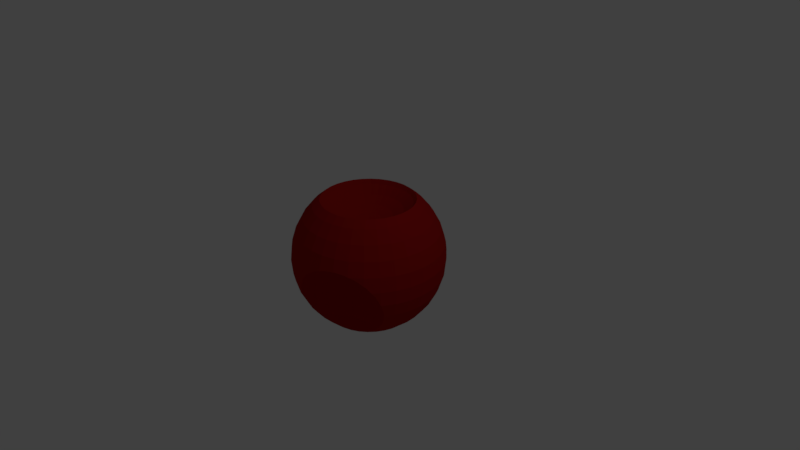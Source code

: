 # Source: quaffle.blend  (saved by Blender 2.79.0; exported with 4.5.12 LTS)
import bpy
from mathutils import Matrix  # noqa: F401  (used for matrix-valued properties, if any)

bpy.ops.wm.read_factory_settings(use_empty=True)
scene = bpy.context.scene
scene.name = 'Scene'

# ---- collections
col_collection_1 = bpy.data.collections.new('Collection 1'); scene.collection.children.link(col_collection_1)

# ---- materials (node trees are filled in below, after node groups)
mat_material_001 = bpy.data.materials.new('Material.001')
mat_material_001.alpha_threshold = 0.0
mat_material_001.use_transparent_shadow = False
mat_material_001.diffuse_color = (0.3832, 0.009045, 0.007648, 1.0)
mat_material_001.roughness = 0.5

# ---- material node trees

# ---- world
world_world = bpy.data.worlds.new('World'); scene.world = world_world
world_world.color = (0.05088, 0.05088, 0.05088)
world_world.use_sun_shadow = False
world_world.sun_shadow_jitter_overblur = 0.0
world_world.cycles.sampling_method = 'MANUAL'

# ---- cameras
cam_camera = bpy.data.cameras.new('Camera')
cam_camera.clip_end = 100.0
cam_camera.lens = 35.0
cam_camera.sensor_width = 32.0
cam_camera.sensor_height = 18.0
cam_camera.ortho_scale = 7.314
cam_camera.dof.focus_distance = 0.0
cam_camera.dof.aperture_fstop = 128.0

# ---- lights
light_lamp = bpy.data.lights.new('Lamp', 'POINT')
light_lamp.transmission_factor = 0.0
light_lamp.cutoff_distance = 30.0
light_lamp.energy = 100.0
light_lamp.shadow_buffer_clip_start = 1.001
light_lamp.shadow_soft_size = 0.1
light_lamp.shadow_maximum_resolution = 0.006
light_lamp.use_absolute_resolution = True

# ---- meshes
me_sphere = bpy.data.meshes.new('Sphere')
me_sphere.from_pydata([(-0.9, 0.4, 0.06569), (-0.8296, 0.4704, -0.05554), (-0.7774, 0.5226, -0.1939), (-0.7452, 0.5548, -0.3439), (-0.9304, 0.2469, 0.1652), (-0.8296, 0.3143, 0.06569), (-0.7469, 0.3696, -0.05554), (-0.6855, 0.4106, -0.1939), (-0.6476, 0.4359, -0.3439), (-0.6348, 0.4445, -0.5), (-0.8894, 0.1701, 0.1652), (-0.7774, 0.2165, 0.06569), (-0.6855, 0.2546, -0.05554), (-0.6172, 0.2828, -0.1939), (-0.5751, 0.3003, -0.3439), (-0.5609, 0.3061, -0.5), (-0.5751, 0.3003, -0.6561), (-0.8641, 0.08671, 0.1652), (-0.7452, 0.1104, 0.06569), (-0.6476, 0.1298, -0.05554), (-0.5751, 0.1442, -0.1939), (-0.5304, 0.1531, -0.3439), (-0.5154, 0.1561, -0.5), (-0.5304, 0.1531, -0.6561), (-0.8555, -2.658e-07, 0.1652), (-0.7343, -2.956e-07, 0.06569), (-0.6348, -3.328e-07, -0.05554), (-0.5609, -3.626e-07, -0.1939), (-0.5154, -2.136e-07, -0.3439), (-0.5, -3.626e-07, -0.5), (-0.5154, -3.03e-07, -0.6561), (-0.5609, -2.732e-07, -0.8061), (-0.8641, -0.08671, 0.1652), (-0.7452, -0.1104, 0.06569), (-0.6476, -0.1298, -0.05554), (-0.5751, -0.1442, -0.1939), (-0.5304, -0.1531, -0.3439), (-0.5154, -0.1561, -0.5), (-0.5304, -0.1531, -0.6561), (-0.8894, -0.1701, 0.1652), (-0.7774, -0.2165, 0.06569), (-0.6855, -0.2546, -0.05554), (-0.6172, -0.2828, -0.1939), (-0.5751, -0.3003, -0.3439), (-0.5609, -0.3061, -0.5), (-0.5751, -0.3003, -0.6561), (-0.9304, -0.2469, 0.1652), (-0.8296, -0.3143, 0.06569), (-0.7469, -0.3696, -0.05554), (-0.6855, -0.4106, -0.1939), (-0.6476, -0.4359, -0.3439), (-0.6348, -0.4445, -0.5), (-0.9, -0.4, 0.06569), (-0.8296, -0.4704, -0.05554), (-0.7774, -0.5226, -0.1939), (-0.7452, -0.5548, -0.3439), (0.5, -0.7555, 0.1652), (0.5, -0.6343, 0.06569), (0.5, -0.5348, -0.05554), (0.5, -0.4609, -0.1939), (0.5, -0.4154, -0.3439), (0.5, -0.4, -0.5), (0.5867, -0.7641, 0.1652), (0.6104, -0.6452, 0.06569), (0.6298, -0.5476, -0.05554), (0.6442, -0.4751, -0.1939), (0.6531, -0.4304, -0.3439), (0.6561, -0.4154, -0.5), (0.7165, -0.6774, 0.06569), (0.7546, -0.5855, -0.05554), (0.7828, -0.5172, -0.1939), (0.8003, -0.4751, -0.3439), (-0.02262, -0.9835, 0.06569), (-0.1145, -0.9454, -0.05554), (-0.1828, -0.9172, -0.1939), (-0.2249, -0.8997, -0.3439), (0.1304, -0.9531, 0.1652), (0.02965, -0.8857, 0.06569), (-0.05307, -0.8304, -0.05554), (-0.1145, -0.7894, -0.1939), (-0.1524, -0.7641, -0.3439), (-0.1652, -0.7555, -0.5), (0.1857, -0.8857, 0.1652), (0.1, -0.8, 0.06569), (0.02965, -0.7297, -0.05554), (-0.02262, -0.6774, -0.1939), (-0.05482, -0.6452, -0.3439), (-0.06568, -0.6343, -0.5), (-0.05482, -0.6452, -0.6561), (0.2531, -0.8304, 0.1652), (0.1857, -0.7297, 0.06569), (0.1304, -0.6469, -0.05554), (0.08938, -0.5855, -0.1939), (0.06408, -0.5476, -0.3439), (0.05554, -0.5348, -0.5), (0.06408, -0.5476, -0.6561), (0.3299, -0.7894, 0.1652), (0.2835, -0.6774, 0.06569), (0.2454, -0.5855, -0.05554), (0.2172, -0.5172, -0.1939), (0.1997, -0.4751, -0.3439), (0.1939, -0.4609, -0.5), (0.1997, -0.4751, -0.6561), (0.2172, -0.5172, -0.8061), (0.4133, -0.7641, 0.1652), (0.3896, -0.6452, 0.06569), (0.3702, -0.5476, -0.05554), (0.3558, -0.4751, -0.1939), (0.3469, -0.4304, -0.3439), (0.3439, -0.4154, -0.5), (0.3469, -0.4304, -0.6561), (0.5, -0.4154, -0.6561), (0.0, 0.1561, 0.5154), (0.1104, 0.5548, 0.7343), (0.08671, 0.4359, 0.6348), (0.05973, 0.3003, 0.5609), (0.03045, 0.1531, 0.5154), (0.2165, 0.5226, 0.7343), (0.1701, 0.4106, 0.6348), (0.1172, 0.2828, 0.5609), (0.05973, 0.1442, 0.5154), (0.3143, 0.4704, 0.7343), (0.2469, 0.3696, 0.6348), (0.1701, 0.2546, 0.5609), (0.08671, 0.1298, 0.5154), (0.4, 0.4, 0.7343), (0.3143, 0.3143, 0.6348), (0.2165, 0.2165, 0.5609), (0.1104, 0.1104, 0.5154), (0.4704, 0.3143, 0.7343), (0.3696, 0.2469, 0.6348), (0.2546, 0.1701, 0.5609), (0.1298, 0.08671, 0.5154), (0.5226, 0.2165, 0.7343), (0.4106, 0.1701, 0.6348), (0.2828, 0.1172, 0.5609), (0.1442, 0.05973, 0.5154), (0.5548, 0.1104, 0.7343), (0.4359, 0.08671, 0.6348), (0.3003, 0.05973, 0.5609), (0.1531, 0.03045, 0.5154), (0.5657, -2.956e-07, 0.7343), (0.4445, -2.658e-07, 0.6348), (0.3061, -2.397e-07, 0.5609), (0.1561, -2.676e-07, 0.5154), (0.5548, -0.1104, 0.7343), (0.4359, -0.08671, 0.6348), (0.3003, -0.05973, 0.5609), (0.1531, -0.03045, 0.5154), (0.5226, -0.2165, 0.7343), (0.4106, -0.1701, 0.6348), (0.2828, -0.1172, 0.5609), (0.1442, -0.05973, 0.5154), (0.4704, -0.3143, 0.7343), (0.3696, -0.2469, 0.6348), (0.2546, -0.1701, 0.5609), (0.1298, -0.08671, 0.5154), (0.4, -0.4, 0.7343), (0.3143, -0.3143, 0.6348), (0.2165, -0.2165, 0.5609), (0.1104, -0.1104, 0.5154), (0.3143, -0.4704, 0.7343), (0.2469, -0.3696, 0.6348), (0.1701, -0.2546, 0.5609), (0.08671, -0.1298, 0.5154), (0.2165, -0.5226, 0.7343), (0.1701, -0.4106, 0.6348), (0.1172, -0.2828, 0.5609), (0.05973, -0.1442, 0.5154), (0.1104, -0.5548, 0.7343), (0.08671, -0.4359, 0.6348), (0.05973, -0.3003, 0.5609), (0.03045, -0.1531, 0.5154), (-7.581e-08, -0.5657, 0.7343), (-2.365e-08, -0.4445, 0.6348), (4.34e-08, -0.3061, 0.5609), (-2.179e-08, -0.1561, 0.5154), (0.0, -2.607e-07, 0.5), (-0.1104, -0.5548, 0.7343), (-0.08671, -0.4359, 0.6348), (-0.05973, -0.3003, 0.5609), (-0.03045, -0.1531, 0.5154), (-0.2165, -0.5226, 0.7343), (-0.1701, -0.4106, 0.6348), (-0.1172, -0.2828, 0.5609), (-0.05973, -0.1442, 0.5154), (-0.3143, -0.4704, 0.7343), (-0.2469, -0.3696, 0.6348), (-0.1701, -0.2546, 0.5609), (-0.08671, -0.1298, 0.5154), (-0.4, -0.4, 0.7343), (-0.3143, -0.3143, 0.6348), (-0.2165, -0.2165, 0.5609), (-0.1104, -0.1104, 0.5154), (-0.4704, -0.3143, 0.7343), (-0.3696, -0.2469, 0.6348), (-0.2546, -0.1701, 0.5609), (-0.1298, -0.08671, 0.5154), (-0.5226, -0.2165, 0.7343), (-0.4106, -0.1701, 0.6348), (-0.2828, -0.1172, 0.5609), (-0.1442, -0.05973, 0.5154), (-0.5548, -0.1104, 0.7343), (-0.4359, -0.08671, 0.6348), (-0.3003, -0.05973, 0.5609), (-0.1531, -0.03045, 0.5154), (-0.5657, -1.689e-07, 0.7343), (-0.4445, -2.062e-07, 0.6348), (-0.3061, -2.472e-07, 0.5609), (-0.1561, -2.248e-07, 0.5154), (-0.5548, 0.1104, 0.7343), (-0.4359, 0.08671, 0.6348), (-0.3003, 0.05973, 0.5609), (-0.1531, 0.03045, 0.5154), (-0.5226, 0.2165, 0.7343), (-0.4106, 0.1701, 0.6348), (-0.2828, 0.1172, 0.5609), (-0.1442, 0.05973, 0.5154), (-0.4703, 0.3143, 0.7343), (-0.3696, 0.2469, 0.6348), (-0.2546, 0.1701, 0.5609), (-0.1298, 0.08671, 0.5154), (-0.4, 0.4, 0.7343), (-0.3143, 0.3143, 0.6348), (-0.2165, 0.2165, 0.5609), (-0.1104, 0.1104, 0.5154), (-0.3143, 0.4703, 0.7343), (-0.2469, 0.3696, 0.6348), (-0.1701, 0.2546, 0.5609), (-0.08671, 0.1298, 0.5154), (-0.2165, 0.5226, 0.7343), (-0.1701, 0.4106, 0.6348), (-0.1172, 0.2828, 0.5609), (-0.05973, 0.1442, 0.5154), (-0.1104, 0.5548, 0.7343), (-0.08671, 0.4359, 0.6348), (-0.05973, 0.3003, 0.5609), (-0.03045, 0.1531, 0.5154), (1.775e-07, 0.5657, 0.7343), (1.03e-07, 0.4445, 0.6348), (4.713e-08, 0.3061, 0.5609), (0.7165, 0.6774, 0.06569), (0.7546, 0.5855, -0.05554), (0.7828, 0.5172, -0.1939), (0.8003, 0.4751, -0.3439), (0.5867, 0.7641, 0.1652), (0.6104, 0.6452, 0.06569), (0.6298, 0.5476, -0.05554), (0.6442, 0.4751, -0.1939), (0.6531, 0.4304, -0.3439), (0.6561, 0.4154, -0.5), (0.5, 0.7555, 0.1652), (0.5, 0.6343, 0.06569), (0.5, 0.5348, -0.05554), (0.5, 0.4609, -0.1939), (0.5, 0.4154, -0.3439), (0.5, 0.4, -0.5), (0.5, 0.4154, -0.6561), (0.4133, 0.7641, 0.1652), (0.3896, 0.6452, 0.06569), (0.3702, 0.5476, -0.05554), (0.3558, 0.4751, -0.1939), (0.3469, 0.4304, -0.3439), (0.3439, 0.4154, -0.5), (0.3469, 0.4304, -0.6561), (0.3299, 0.7894, 0.1652), (0.2835, 0.6774, 0.06569), (0.2454, 0.5855, -0.05554), (0.2172, 0.5172, -0.1939), (0.1997, 0.4751, -0.3439), (0.1939, 0.4609, -0.5), (0.1997, 0.4751, -0.6561), (0.2172, 0.5172, -0.8061), (0.2531, 0.8304, 0.1652), (0.1857, 0.7296, 0.06569), (0.1304, 0.6469, -0.05554), (0.08938, 0.5855, -0.1939), (0.06408, 0.5476, -0.3439), (0.05554, 0.5348, -0.5), (0.06408, 0.5476, -0.6561), (0.1857, 0.8857, 0.1652), (0.1, 0.8, 0.06569), (0.02965, 0.7296, -0.05554), (-0.02263, 0.6774, -0.1939), (-0.05482, 0.6452, -0.3439), (-0.06569, 0.6343, -0.5), (-0.05482, 0.6452, -0.6561), (0.1304, 0.9531, 0.1652), (0.02965, 0.8857, 0.06569), (-0.05307, 0.8304, -0.05554), (-0.1145, 0.7894, -0.1939), (-0.1524, 0.7641, -0.3439), (-0.1652, 0.7555, -0.5), (-0.02263, 0.9835, 0.06569), (-0.1145, 0.9454, -0.05554), (-0.1828, 0.9172, -0.1939), (-0.2249, 0.8997, -0.3439), (0.0, 0.7071, 0.7071), (0.0, 0.8315, 0.5556), (0.0, 0.9239, 0.3827), (0.0, 0.9808, 0.1951), (0.0, 0.5556, -0.8315), (0.1379, 0.6935, 0.7071), (0.1622, 0.8155, 0.5556), (0.1802, 0.9061, 0.3827), (0.1913, 0.9619, 0.1951), (0.1084, 0.5449, -0.8315), (0.07466, 0.3753, -0.9239), (0.03806, 0.1913, -0.9808), (0.2706, 0.6533, 0.7071), (0.3182, 0.7682, 0.5556), (0.3536, 0.8536, 0.3827), (0.2126, 0.5133, -0.8315), (0.1464, 0.3536, -0.9239), (0.07466, 0.1802, -0.9808), (0.3928, 0.5879, 0.7071), (0.4619, 0.6913, 0.5556), (0.5133, 0.7682, 0.3827), (0.5449, 0.8155, 0.1951), (0.3087, 0.4619, -0.8315), (0.2126, 0.3182, -0.9239), (0.1084, 0.1622, -0.9808), (0.5, 0.5, 0.7071), (0.5879, 0.5879, 0.5556), (0.6533, 0.6533, 0.3827), (0.6935, 0.6935, 0.1951), (0.3928, 0.3928, -0.8315), (0.2706, 0.2706, -0.9239), (0.1379, 0.1379, -0.9808), (0.5879, 0.3928, 0.7071), (0.6913, 0.4619, 0.5556), (0.7682, 0.5133, 0.3827), (0.8155, 0.5449, 0.1951), (0.8315, 0.5556, 7.55e-08), (0.5879, 0.3928, -0.7071), (0.4619, 0.3087, -0.8315), (0.3182, 0.2126, -0.9239), (0.1622, 0.1084, -0.9808), (0.6533, 0.2706, 0.7071), (0.7682, 0.3182, 0.5556), (0.8536, 0.3536, 0.3827), (0.9061, 0.3753, 0.1951), (0.9239, 0.3827, 7.55e-08), (0.9061, 0.3753, -0.1951), (0.8536, 0.3536, -0.3827), (0.7682, 0.3182, -0.5556), (0.6533, 0.2706, -0.7071), (0.5133, 0.2126, -0.8315), (0.3536, 0.1464, -0.9239), (0.1802, 0.07466, -0.9808), (0.6935, 0.1379, 0.7071), (0.8155, 0.1622, 0.5556), (0.9061, 0.1802, 0.3827), (0.9619, 0.1913, 0.1951), (0.9808, 0.1951, 7.55e-08), (0.9619, 0.1913, -0.1951), (0.9061, 0.1802, -0.3827), (0.8155, 0.1622, -0.5556), (0.6935, 0.1379, -0.7071), (0.5449, 0.1084, -0.8315), (0.3753, 0.07466, -0.9239), (0.1913, 0.03806, -0.9808), (0.7071, -3.192e-07, 0.7071), (0.8315, -3.341e-07, 0.5556), (0.9239, -2.745e-07, 0.3827), (0.9808, -3.937e-07, 0.1951), (1.0, -3.788e-07, 7.55e-08), (0.9808, -3.937e-07, -0.1951), (0.9239, -2.298e-07, -0.3827), (0.8315, -3.341e-07, -0.5556), (0.7071, -3.192e-07, -0.7071), (0.5556, -3.415e-07, -0.8315), (0.3827, -3.043e-07, -0.9239), (0.1951, -3.08e-07, -0.9808), (0.6935, -0.138, 0.7071), (0.8155, -0.1622, 0.5556), (0.9061, -0.1802, 0.3827), (0.9619, -0.1913, 0.1951), (0.9808, -0.1951, 7.55e-08), (0.9619, -0.1913, -0.1951), (0.9061, -0.1802, -0.3827), (0.8155, -0.1622, -0.5556), (0.6935, -0.138, -0.7071), (0.5449, -0.1084, -0.8315), (0.3753, -0.07466, -0.9239), (0.1913, -0.03806, -0.9808), (0.6533, -0.2706, 0.7071), (0.7682, -0.3182, 0.5556), (0.8536, -0.3536, 0.3827), (0.9061, -0.3753, 0.1951), (0.9239, -0.3827, 7.55e-08), (0.9061, -0.3753, -0.1951), (0.8536, -0.3536, -0.3827), (0.7682, -0.3182, -0.5556), (0.6533, -0.2706, -0.7071), (0.5133, -0.2126, -0.8315), (0.3536, -0.1464, -0.9239), (0.1802, -0.07466, -0.9808), (0.5879, -0.3928, 0.7071), (0.6913, -0.4619, 0.5556), (0.7682, -0.5133, 0.3827), (0.8155, -0.5449, 0.1951), (0.8315, -0.5556, 7.55e-08), (0.5879, -0.3928, -0.7071), (0.4619, -0.3087, -0.8315), (0.3182, -0.2126, -0.9239), (0.1622, -0.1084, -0.9808), (0.5, -0.5, 0.7071), (0.5879, -0.5879, 0.5556), (0.6533, -0.6533, 0.3827), (0.6935, -0.6935, 0.1951), (0.3928, -0.3928, -0.8315), (0.2706, -0.2706, -0.9239), (0.1379, -0.138, -0.9808), (0.3928, -0.5879, 0.7071), (0.4619, -0.6913, 0.5556), (0.5133, -0.7682, 0.3827), (0.5449, -0.8155, 0.1951), (0.3087, -0.4619, -0.8315), (0.2126, -0.3182, -0.9239), (0.1084, -0.1622, -0.9808), (0.0, -3.258e-07, -1.0), (0.2706, -0.6533, 0.7071), (0.3182, -0.7682, 0.5556), (0.3536, -0.8536, 0.3827), (0.2126, -0.5133, -0.8315), (0.1464, -0.3536, -0.9239), (0.07466, -0.1802, -0.9808), (0.1379, -0.6935, 0.7071), (0.1622, -0.8155, 0.5556), (0.1802, -0.9061, 0.3827), (0.1913, -0.9619, 0.1951), (0.1084, -0.5449, -0.8315), (0.07466, -0.3753, -0.9239), (0.03806, -0.1913, -0.9808), (-2.584e-08, -0.7071, 0.7071), (-8.544e-08, -0.8315, 0.5556), (6.357e-08, -0.9239, 0.3827), (-8.544e-08, -0.9808, 0.1951), (-1.094e-08, -0.5556, -0.8315), (3.964e-09, -0.3827, -0.9239), (3.964e-09, -0.1951, -0.9808), (-0.1379, -0.6935, 0.7071), (-0.1622, -0.8155, 0.5556), (-0.1802, -0.9061, 0.3827), (-0.1913, -0.9619, 0.1951), (-0.1951, -0.9808, 7.55e-08), (-0.1379, -0.6935, -0.7071), (-0.1084, -0.5449, -0.8315), (-0.07466, -0.3753, -0.9239), (-0.03806, -0.1913, -0.9808), (-0.2706, -0.6533, 0.7071), (-0.3182, -0.7682, 0.5556), (-0.3536, -0.8536, 0.3827), (-0.3753, -0.9061, 0.1951), (-0.3827, -0.9239, 7.55e-08), (-0.3753, -0.9061, -0.1951), (-0.3536, -0.8536, -0.3827), (-0.3182, -0.7682, -0.5556), (-0.2706, -0.6533, -0.7071), (-0.2126, -0.5133, -0.8315), (-0.1464, -0.3536, -0.9239), (-0.07466, -0.1802, -0.9808), (-0.3928, -0.5879, 0.7071), (-0.4619, -0.6913, 0.5556), (-0.5133, -0.7682, 0.3827), (-0.5449, -0.8155, 0.1951), (-0.5556, -0.8315, 7.55e-08), (-0.5449, -0.8155, -0.1951), (-0.5133, -0.7682, -0.3827), (-0.4619, -0.6913, -0.5556), (-0.3928, -0.5879, -0.7071), (-0.3087, -0.4619, -0.8315), (-0.2126, -0.3182, -0.9239), (-0.1084, -0.1622, -0.9808), (-0.5, -0.5, 0.7071), (-0.5879, -0.5879, 0.5556), (-0.6533, -0.6533, 0.3827), (-0.6935, -0.6935, 0.1951), (-0.7071, -0.7071, 7.55e-08), (-0.6935, -0.6935, -0.1951), (-0.6533, -0.6533, -0.3827), (-0.5879, -0.5879, -0.5556), (-0.5, -0.5, -0.7071), (-0.3928, -0.3928, -0.8315), (-0.2706, -0.2706, -0.9239), (-0.1379, -0.1379, -0.9808), (-0.5879, -0.3928, 0.7071), (-0.6913, -0.4619, 0.5556), (-0.7682, -0.5133, 0.3827), (-0.8155, -0.5449, 0.1951), (-0.8315, -0.5556, 7.55e-08), (-0.5879, -0.3928, -0.7071), (-0.4619, -0.3087, -0.8315), (-0.3182, -0.2126, -0.9239), (-0.1622, -0.1084, -0.9808), (-0.6533, -0.2706, 0.7071), (-0.7682, -0.3182, 0.5556), (-0.8536, -0.3536, 0.3827), (-0.9061, -0.3753, 0.1951), (-0.5133, -0.2126, -0.8315), (-0.3536, -0.1464, -0.9239), (-0.1802, -0.07466, -0.9808), (-0.6935, -0.1379, 0.7071), (-0.8155, -0.1622, 0.5556), (-0.9061, -0.1802, 0.3827), (-0.9619, -0.1913, 0.1951), (-0.5449, -0.1084, -0.8315), (-0.3753, -0.07466, -0.9239), (-0.1913, -0.03806, -0.9808), (-0.7071, -1.851e-07, 0.7071), (-0.8315, -1.404e-07, 0.5556), (-0.9239, -3.192e-07, 0.3827), (-0.5556, -2.596e-07, -0.8315), (-0.3827, -2.521e-07, -0.9239), (-0.1951, -3.155e-07, -0.9808), (-0.6935, 0.1379, 0.7071), (-0.8155, 0.1622, 0.5556), (-0.9061, 0.1802, 0.3827), (-0.9619, 0.1913, 0.1951), (-0.5449, 0.1084, -0.8315), (-0.3753, 0.07466, -0.9239), (-0.1913, 0.03806, -0.9808), (-0.6533, 0.2706, 0.7071), (-0.7682, 0.3182, 0.5556), (-0.8536, 0.3536, 0.3827), (-0.9061, 0.3753, 0.1951), (-0.5133, 0.2126, -0.8315), (-0.3536, 0.1464, -0.9239), (-0.1802, 0.07466, -0.9808), (-0.5879, 0.3928, 0.7071), (-0.6913, 0.4619, 0.5556), (-0.7682, 0.5133, 0.3827), (-0.8155, 0.5449, 0.1951), (-0.8315, 0.5556, 7.55e-08), (-0.5879, 0.3928, -0.7071), (-0.4619, 0.3087, -0.8315), (-0.3182, 0.2126, -0.9239), (-0.1622, 0.1084, -0.9808), (-0.5, 0.5, 0.7071), (-0.5879, 0.5879, 0.5556), (-0.6533, 0.6533, 0.3827), (-0.6935, 0.6935, 0.1951), (-0.7071, 0.7071, 7.55e-08), (-0.6935, 0.6935, -0.1951), (-0.6533, 0.6533, -0.3827), (-0.5879, 0.5879, -0.5556), (-0.5, 0.5, -0.7071), (-0.3928, 0.3928, -0.8315), (-0.2706, 0.2706, -0.9239), (-0.1379, 0.1379, -0.9808), (-0.3928, 0.5879, 0.7071), (-0.4619, 0.6913, 0.5556), (-0.5133, 0.7682, 0.3827), (-0.5449, 0.8155, 0.1951), (-0.5556, 0.8315, 7.55e-08), (-0.5449, 0.8155, -0.1951), (-0.5133, 0.7682, -0.3827), (-0.4619, 0.6913, -0.5556), (-0.3928, 0.5879, -0.7071), (-0.3087, 0.4619, -0.8315), (-0.2126, 0.3182, -0.9239), (-0.1084, 0.1622, -0.9808), (-0.2706, 0.6533, 0.7071), (-0.3182, 0.7682, 0.5556), (-0.3536, 0.8536, 0.3827), (-0.3753, 0.9061, 0.1951), (-0.3827, 0.9239, 7.55e-08), (-0.3753, 0.9061, -0.1951), (-0.3536, 0.8536, -0.3827), (-0.3182, 0.7682, -0.5556), (-0.2706, 0.6533, -0.7071), (-0.2126, 0.5133, -0.8315), (-0.1464, 0.3536, -0.9239), (-0.07466, 0.1802, -0.9808), (-0.1379, 0.6935, 0.7071), (-0.1622, 0.8155, 0.5556), (-0.1802, 0.9061, 0.3827), (-0.1913, 0.9619, 0.1951), (-0.1951, 0.9808, 7.55e-08), (-0.1379, 0.6935, -0.7071), (-0.1084, 0.5449, -0.8315), (-0.07466, 0.3753, -0.9239), (-0.03806, 0.1913, -0.9808), (7.847e-08, 0.3827, -0.9239), (1.514e-08, 0.1951, -0.9808), (0.5, 0.8352, 0.2077), (0.5442, 0.8159, 0.1951), (0.5449, 0.8155, 0.1949), (0.5821, 0.7871, 0.1777), (0.2424, 0.9424, 0.208), (0.3112, 0.9174, 0.2211), (0.7211, 0.6799, 0.06569), (0.6053, 0.7697, 0.1652), (0.7111, 0.6903, 0.07715), (0.701, 0.701, 0.08802), (0.3741, 0.8959, 0.2268), (0.4336, 0.8662, 0.2208), (0.1519, 0.9674, 0.179), (0.1965, 0.9604, 0.1951), (0.1914, 0.9621, 0.1935), (0.3716, 0.8972, 0.2268), (0.1204, 0.9719, 0.1652), (-0.003328, 0.9915, 0.08283), (-0.02492, 0.9911, 0.06569), (0.0, 0.9916, 0.08528), (0.7616, 0.6407, 7.55e-08), (0.7861, 0.6023, -0.05554), (0.817, 0.5459, -0.1765), (0.8199, 0.537, -0.1939), (-0.08126, 0.992, 7.55e-08), (-0.1257, 0.9822, -0.05554), (-0.1915, 0.963, -0.1845), (-0.196, 0.9606, -0.1939), (0.8199, 0.5366, -0.1951), (0.8015, 0.4758, -0.3439), (0.8004, 0.4747, -0.3487), (0.792, 0.4686, -0.3827), (0.7367, 0.4398, -0.5), (-0.2264, 0.8991, -0.3605), (-0.2253, 0.8925, -0.3827), (-0.2065, 0.8329, -0.5), (-0.2263, 0.9044, -0.3439), (-0.1964, 0.9604, -0.1951), (0.7052, 0.436, -0.5556), (0.6538, 0.4266, -0.6165), (0.6141, 0.4266, -0.6561), (0.6387, 0.4267, -0.6328), (0.5525, 0.436, -0.7071), (0.5, 0.4403, -0.7383), (0.4523, 0.4523, -0.7624), (0.3554, 0.4732, -0.7998), (0.3324, 0.4822, -0.8061), (0.08849, 0.5841, -0.8009), (8.648e-08, 0.6412, -0.7612), (-0.03678, 0.6632, -0.7402), (0.1073, 0.5759, -0.8061), (-0.1553, 0.7621, -0.6205), (-0.187, 0.808, -0.5556), (-0.1507, 0.7576, -0.6275), (-0.1295, 0.7362, -0.6561), (-0.07929, 0.6993, -0.7071), (0.2201, 0.5243, -0.8206), (0.3245, 0.4857, -0.8081), (0.114, 0.5732, -0.8077), (0.2177, 0.5256, -0.8206), (0.6093, -3.119e-07, 0.7874), (0.5976, -0.1189, 0.7874), (0.5629, -0.2332, 0.7874), (0.5066, -0.3385, 0.7874), (0.4308, -0.4308, 0.7874), (0.3385, -0.5066, 0.7874), (0.2332, -0.5629, 0.7874), (0.1189, -0.5976, 0.7874), (-1.117e-07, -0.6093, 0.7874), (-0.1189, -0.5976, 0.7874), (-0.2332, -0.5629, 0.7874), (-0.3385, -0.5066, 0.7874), (-0.4308, -0.4308, 0.7874), (-0.5629, -0.2332, 0.7874), (-0.5066, -0.3385, 0.7874), (-0.6093, -9.713e-08, 0.7874), (-0.5976, -0.1189, 0.7874), (0.5976, 0.1189, 0.7874), (-0.5976, 0.1189, 0.7874), (0.5629, 0.2332, 0.7874), (-0.5629, 0.2332, 0.7874), (0.5066, 0.3385, 0.7874), (-0.5066, 0.3385, 0.7874), (0.4308, 0.4308, 0.7874), (-0.3385, 0.5066, 0.7874), (-0.4308, 0.4308, 0.7874), (0.3385, 0.5066, 0.7874), (0.1189, 0.5976, 0.7874), (9.977e-08, 0.6093, 0.7874), (-0.1189, 0.5976, 0.7874), (-0.2332, 0.5629, 0.7874), (0.2332, 0.5629, 0.7874), (0.7367, -0.4398, -0.5), (0.7052, -0.436, -0.5556), (0.6538, -0.4266, -0.6165), (0.6387, -0.4267, -0.6328), (0.6141, -0.4266, -0.6561), (0.5, -0.4403, -0.7383), (0.5525, -0.436, -0.7071), (0.4523, -0.4523, -0.7624), (0.3554, -0.4732, -0.7998), (0.3324, -0.4822, -0.8061), (0.3245, -0.4857, -0.8081), (0.2201, -0.5243, -0.8206), (0.1073, -0.5759, -0.8061), (0.08849, -0.5841, -0.8009), (0.114, -0.5732, -0.8077), (0.2177, -0.5256, -0.8206), (-1.936e-08, -0.6412, -0.7612), (-0.03678, -0.6632, -0.7402), (-0.1295, -0.7362, -0.6561), (-0.1507, -0.7576, -0.6275), (-0.1553, -0.7621, -0.6205), (-0.07929, -0.6993, -0.7071), (-0.2264, -0.8991, -0.3605), (-0.2253, -0.8925, -0.3827), (-0.2065, -0.8329, -0.5), (-0.187, -0.808, -0.5556), (0.8004, -0.4747, -0.3487), (0.792, -0.4686, -0.3827), (0.8015, -0.4758, -0.3439), (0.8199, -0.537, -0.1939), (0.8199, -0.5366, -0.1951), (-0.196, -0.9606, -0.1939), (-0.1964, -0.9604, -0.1951), (-0.2263, -0.9044, -0.3439), (0.7861, -0.6023, -0.05554), (0.817, -0.5459, -0.1765), (-0.1257, -0.9822, -0.05554), (-0.1915, -0.963, -0.1845), (0.7616, -0.6407, 7.55e-08), (0.7211, -0.6799, 0.06569), (0.7111, -0.6903, 0.07715), (0.701, -0.701, 0.08802), (0.6053, -0.7697, 0.1652), (0.1204, -0.9719, 0.1652), (-0.02492, -0.9911, 0.06569), (-0.08126, -0.992, 7.55e-08), (0.5449, -0.8155, 0.1949), (0.5, -0.8352, 0.2077), (0.5442, -0.8159, 0.1951), (0.2424, -0.9424, 0.208), (0.1965, -0.9604, 0.1951), (0.1914, -0.9621, 0.1935), (0.1519, -0.9674, 0.179), (-9.383e-08, -0.9916, 0.08528), (-0.003328, -0.9915, 0.08283), (0.5821, -0.7871, 0.1777), (0.4336, -0.8662, 0.2208), (0.3741, -0.8959, 0.2268), (0.3716, -0.8972, 0.2268), (0.3112, -0.9174, 0.2211), (-0.9664, -0.06636, 0.2209), (-0.9632, -0.1395, 0.2079), (-0.9711, -2.502e-07, 0.227), (-0.9664, 0.06636, 0.2209), (-0.9622, -0.1883, 0.1951), (-0.962, -0.1914, 0.1942), (-0.9509, -0.2332, 0.1784), (-0.9434, -0.2627, 0.1652), (-0.916, -0.3794, 0.08665), (-0.9123, -0.3877, 0.07998), (-0.9051, -0.4042, 0.06569), (-0.8112, -0.5504, -0.1939), (-0.8167, -0.5457, -0.1805), (-0.8844, -0.4566, 7.55e-08), (-0.8583, -0.4939, -0.05554), (-0.7372, -0.5511, -0.3827), (-0.6894, -0.5109, -0.5), (-0.7444, -0.5556, -0.3546), (-0.7476, -0.5568, -0.3439), (-0.8108, -0.5506, -0.1951), (-0.5734, -0.1445, -0.8003), (-0.5729, -0.1219, -0.8061), (-0.5917, -0.2451, -0.7618), (-0.5984, -0.2906, -0.7392), (-0.6738, -0.4833, -0.5556), (-0.6445, -0.438, -0.6185), (-0.6405, -0.4279, -0.6301), (-0.6299, -0.4028, -0.6561), (-0.615, -0.3422, -0.7071), (-0.5687, -2.795e-07, -0.8207), (-0.5731, -0.114, -0.8079), (-0.5734, 0.1445, -0.8003), (-0.5729, 0.1219, -0.8061), (-0.5731, 0.114, -0.8079), (-0.9509, 0.2332, 0.1784), (-0.9632, 0.1395, 0.2079), (-0.962, 0.1914, 0.1942), (-0.9622, 0.1883, 0.1951), (-0.9434, 0.2627, 0.1652), (-0.5917, 0.2451, -0.7618), (-0.5984, 0.2906, -0.7392), (-0.9123, 0.3877, 0.07998), (-0.916, 0.3794, 0.08665), (-0.6299, 0.4028, -0.6561), (-0.615, 0.3422, -0.7071), (-0.9051, 0.4042, 0.06569), (-0.8583, 0.4939, -0.05554), (-0.8844, 0.4566, 7.55e-08), (-0.6445, 0.438, -0.6185), (-0.6405, 0.4279, -0.6301), (-0.7476, 0.5568, -0.3439), (-0.8167, 0.5457, -0.1805), (-0.8112, 0.5504, -0.1939), (-0.6894, 0.5109, -0.5), (-0.7444, 0.5556, -0.3546), (-0.7372, 0.5511, -0.3827), (-0.8108, 0.5506, -0.1951), (-0.6738, 0.4833, -0.5556)], [], [(0, 5, 4, 776, 780, 779), (1, 6, 5, 0), (2, 7, 6, 1), (3, 8, 7, 2), (9, 15, 14, 8), (4, 10, 773, 775, 774, 772), (5, 11, 10, 4), (6, 12, 11, 5), (7, 13, 12, 6), (8, 14, 13, 7), (12, 19, 18, 11), (13, 20, 19, 12), (14, 21, 20, 13), (15, 22, 21, 14), (16, 23, 22, 15), (10, 17, 741, 773), (11, 18, 17, 10), (23, 30, 29, 22), (17, 24, 740, 741), (18, 25, 24, 17), (19, 26, 25, 18), (20, 27, 26, 19), (21, 28, 27, 20), (22, 29, 28, 21), (26, 34, 33, 25), (27, 35, 34, 26), (28, 36, 35, 27), (29, 37, 36, 28), (30, 38, 37, 29), (31, 759, 758, 38, 30), (24, 32, 738, 740), (25, 33, 32, 24), (38, 45, 44, 37), (32, 39, 739, 738), (33, 40, 39, 32), (34, 41, 40, 33), (35, 42, 41, 34), (36, 43, 42, 35), (37, 44, 43, 36), (42, 49, 48, 41), (43, 50, 49, 42), (44, 51, 50, 43), (45, 765, 764, 763, 51, 44), (39, 46, 744, 743, 742, 739), (40, 47, 46, 39), (41, 48, 47, 40), (46, 745, 744), (47, 52, 747, 746, 745, 46), (48, 53, 52, 47), (49, 54, 53, 48), (50, 55, 54, 49), (51, 754, 753, 755, 55, 50), (55, 756, 757, 749, 54), (52, 748, 747), (53, 752, 751, 748, 52), (54, 749, 750, 752, 53), (56, 62, 733, 724, 726, 725), (57, 63, 62, 56), (58, 64, 63, 57), (59, 65, 64, 58), (60, 66, 65, 59), (61, 67, 66, 60), (111, 682, 681, 680, 67, 61), (62, 720, 733), (63, 68, 718, 719, 720, 62), (64, 69, 68, 63), (65, 70, 69, 64), (66, 71, 70, 65), (67, 678, 705, 704, 71, 66), (70, 707, 713, 712, 69), (71, 706, 708, 707, 70), (68, 717, 718), (69, 712, 716, 717, 68), (73, 78, 77, 72), (74, 79, 78, 73), (75, 80, 79, 74), (72, 77, 76, 721, 731, 732), (76, 82, 727, 728, 729, 730), (77, 83, 82, 76), (78, 84, 83, 77), (79, 85, 84, 78), (80, 86, 85, 79), (81, 87, 86, 80), (85, 92, 91, 84), (86, 93, 92, 85), (87, 94, 93, 86), (88, 95, 94, 87), (82, 89, 737, 727), (83, 90, 89, 82), (84, 91, 90, 83), (89, 96, 735, 736, 737), (90, 97, 96, 89), (91, 98, 97, 90), (92, 99, 98, 91), (93, 100, 99, 92), (94, 101, 100, 93), (95, 102, 101, 94), (100, 108, 107, 99), (101, 109, 108, 100), (102, 110, 109, 101), (103, 687, 686, 110, 102), (96, 104, 734, 735), (97, 105, 104, 96), (98, 106, 105, 97), (99, 107, 106, 98), (104, 56, 725, 734), (105, 57, 56, 104), (106, 58, 57, 105), (107, 59, 58, 106), (108, 60, 59, 107), (109, 61, 60, 108), (110, 111, 61, 109), (177, 116, 112), (238, 113, 673, 674), (239, 114, 113, 238), (240, 115, 114, 239), (112, 116, 115, 240), (115, 119, 118, 114), (116, 120, 119, 115), (177, 120, 116), (113, 117, 677, 673), (114, 118, 117, 113), (117, 121, 672, 677), (118, 122, 121, 117), (119, 123, 122, 118), (120, 124, 123, 119), (177, 124, 120), (124, 128, 127, 123), (177, 128, 124), (121, 125, 669, 672), (122, 126, 125, 121), (123, 127, 126, 122), (125, 129, 667, 669), (126, 130, 129, 125), (127, 131, 130, 126), (128, 132, 131, 127), (177, 132, 128), (177, 136, 132), (129, 133, 665, 667), (130, 134, 133, 129), (131, 135, 134, 130), (132, 136, 135, 131), (133, 137, 663, 665), (134, 138, 137, 133), (135, 139, 138, 134), (136, 140, 139, 135), (177, 140, 136), (177, 144, 140), (137, 141, 646, 663), (138, 142, 141, 137), (139, 143, 142, 138), (140, 144, 143, 139), (142, 146, 145, 141), (143, 147, 146, 142), (144, 148, 147, 143), (177, 148, 144), (141, 145, 647, 646), (145, 149, 648, 647), (146, 150, 149, 145), (147, 151, 150, 146), (148, 152, 151, 147), (177, 152, 148), (150, 154, 153, 149), (151, 155, 154, 150), (152, 156, 155, 151), (177, 156, 152), (149, 153, 649, 648), (153, 157, 650, 649), (154, 158, 157, 153), (155, 159, 158, 154), (156, 160, 159, 155), (177, 160, 156), (159, 163, 162, 158), (160, 164, 163, 159), (177, 164, 160), (157, 161, 651, 650), (158, 162, 161, 157), (161, 165, 652, 651), (162, 166, 165, 161), (163, 167, 166, 162), (164, 168, 167, 163), (177, 168, 164), (168, 172, 171, 167), (177, 172, 168), (165, 169, 653, 652), (166, 170, 169, 165), (167, 171, 170, 166), (169, 173, 654, 653), (170, 174, 173, 169), (171, 175, 174, 170), (172, 176, 175, 171), (177, 176, 172), (176, 181, 180, 175), (177, 181, 176), (173, 178, 655, 654), (174, 179, 178, 173), (175, 180, 179, 174), (178, 182, 656, 655), (179, 183, 182, 178), (180, 184, 183, 179), (181, 185, 184, 180), (177, 185, 181), (177, 189, 185), (182, 186, 657, 656), (183, 187, 186, 182), (184, 188, 187, 183), (185, 189, 188, 184), (186, 190, 658, 657), (187, 191, 190, 186), (188, 192, 191, 187), (189, 193, 192, 188), (177, 193, 189), (177, 197, 193), (190, 194, 660, 658), (191, 195, 194, 190), (192, 196, 195, 191), (193, 197, 196, 192), (195, 199, 198, 194), (196, 200, 199, 195), (197, 201, 200, 196), (177, 201, 197), (194, 198, 659, 660), (198, 202, 662, 659), (199, 203, 202, 198), (200, 204, 203, 199), (201, 205, 204, 200), (177, 205, 201), (204, 208, 207, 203), (205, 209, 208, 204), (177, 209, 205), (202, 206, 661, 662), (203, 207, 206, 202), (206, 210, 664, 661), (207, 211, 210, 206), (208, 212, 211, 207), (209, 213, 212, 208), (177, 213, 209), (212, 216, 215, 211), (213, 217, 216, 212), (177, 217, 213), (210, 214, 666, 664), (211, 215, 214, 210), (214, 218, 668, 666), (215, 219, 218, 214), (216, 220, 219, 215), (217, 221, 220, 216), (177, 221, 217), (221, 225, 224, 220), (177, 225, 221), (218, 222, 671, 668), (219, 223, 222, 218), (220, 224, 223, 219), (222, 226, 670, 671), (223, 227, 226, 222), (224, 228, 227, 223), (225, 229, 228, 224), (177, 229, 225), (229, 233, 232, 228), (177, 233, 229), (226, 230, 676, 670), (227, 231, 230, 226), (228, 232, 231, 227), (230, 234, 675, 676), (231, 235, 234, 230), (232, 236, 235, 231), (233, 237, 236, 232), (177, 237, 233), (177, 112, 237), (234, 238, 674, 675), (235, 239, 238, 234), (236, 240, 239, 235), (237, 112, 240, 236), (241, 246, 245, 593, 595, 594), (242, 247, 246, 241), (243, 248, 247, 242), (244, 249, 248, 243), (248, 254, 253, 247), (249, 255, 254, 248), (250, 256, 255, 249), (245, 251, 586, 587, 588, 589), (246, 252, 251, 245), (247, 253, 252, 246), (251, 258, 597, 586), (252, 259, 258, 251), (253, 260, 259, 252), (254, 261, 260, 253), (255, 262, 261, 254), (256, 263, 262, 255), (257, 264, 263, 256), (261, 268, 267, 260), (262, 269, 268, 261), (263, 270, 269, 262), (264, 271, 270, 263), (258, 265, 596, 597), (259, 266, 265, 258), (260, 267, 266, 259), (272, 636, 633, 279, 271), (265, 273, 591, 601, 596), (266, 274, 273, 265), (267, 275, 274, 266), (268, 276, 275, 267), (269, 277, 276, 268), (270, 278, 277, 269), (271, 279, 278, 270), (277, 284, 283, 276), (278, 285, 284, 277), (279, 286, 285, 278), (273, 280, 590, 591), (274, 281, 280, 273), (275, 282, 281, 274), (276, 283, 282, 275), (281, 288, 287, 280), (282, 289, 288, 281), (283, 290, 289, 282), (284, 291, 290, 283), (285, 292, 291, 284), (286, 640, 639, 637, 292, 285), (280, 287, 598, 600, 599, 590), (292, 621, 620, 619, 296, 291), (287, 602, 598), (288, 293, 603, 605, 602, 287), (289, 294, 293, 288), (290, 295, 294, 289), (291, 296, 295, 290), (293, 604, 603), (294, 611, 610, 604, 293), (295, 613, 612, 611, 294), (296, 622, 623, 613, 295), (299, 298, 303, 304), (584, 301, 306, 307), (300, 299, 304, 305), (585, 584, 307, 308), (421, 585, 308), (297, 674, 673, 302), (298, 297, 302, 303), (301, 634, 633, 636, 644, 306), (303, 302, 309, 310), (306, 644, 645, 312), (304, 303, 310, 311), (307, 306, 312, 313), (305, 304, 311, 601, 591, 590, 599), (308, 307, 313, 314), (421, 308, 314), (302, 673, 677, 309), (309, 677, 672, 315), (310, 309, 315, 316), (312, 645, 642, 643, 319), (311, 310, 316, 317), (313, 312, 319, 320), (314, 313, 320, 321), (421, 314, 321), (319, 643, 632, 631, 630, 326), (317, 316, 323, 324), (320, 319, 326, 327), (318, 317, 324, 325), (321, 320, 327, 328), (421, 321, 328), (315, 672, 669, 322), (316, 315, 322, 323), (322, 669, 667, 329), (323, 322, 329, 330), (326, 630, 629, 628, 334, 335), (324, 323, 330, 331), (327, 326, 335, 336), (325, 324, 331, 332), (328, 327, 336, 337), (421, 328, 337), (331, 330, 339, 340), (336, 335, 347, 348), (332, 331, 340, 341), (337, 336, 348, 349), (333, 332, 341, 342), (421, 337, 349), (329, 667, 665, 338), (334, 627, 625, 624, 345, 346), (330, 329, 338, 339), (335, 334, 346, 347), (344, 343, 355, 356), (345, 344, 356, 357), (338, 665, 663, 350), (346, 345, 357, 358), (339, 338, 350, 351), (347, 346, 358, 359), (340, 339, 351, 352), (348, 347, 359, 360), (341, 340, 352, 353), (349, 348, 360, 361), (342, 341, 353, 354), (421, 349, 361), (343, 342, 354, 355), (360, 359, 371, 372), (353, 352, 364, 365), (361, 360, 372, 373), (354, 353, 365, 366), (421, 361, 373), (355, 354, 366, 367), (356, 355, 367, 368), (357, 356, 368, 369), (350, 663, 646, 362), (358, 357, 369, 370), (351, 350, 362, 363), (359, 358, 370, 371), (352, 351, 363, 364), (369, 368, 380, 381), (362, 646, 647, 374), (370, 369, 381, 382), (363, 362, 374, 375), (371, 370, 382, 383), (364, 363, 375, 376), (372, 371, 383, 384), (365, 364, 376, 377), (373, 372, 384, 385), (366, 365, 377, 378), (421, 373, 385), (367, 366, 378, 379), (368, 367, 379, 380), (385, 384, 396, 397), (378, 377, 389, 390), (421, 385, 397), (379, 378, 390, 391), (380, 379, 391, 392), (381, 380, 392, 393), (374, 647, 648, 386), (382, 381, 393, 394), (375, 374, 386, 387), (383, 382, 394, 395), (376, 375, 387, 388), (384, 383, 395, 396), (377, 376, 388, 389), (386, 648, 649, 398), (394, 393, 679, 680, 681, 403), (387, 386, 398, 399), (395, 394, 403, 404), (388, 387, 399, 400), (396, 395, 404, 405), (389, 388, 400, 401), (397, 396, 405, 406), (390, 389, 401, 402), (421, 397, 406), (391, 390, 402, 713, 707, 708), (392, 391, 708, 706, 704, 705), (393, 392, 705, 678, 679), (402, 401, 410, 719, 718, 717, 716), (421, 406, 413), (398, 649, 650, 407), (403, 681, 682, 684), (399, 398, 407, 408), (404, 403, 684, 683, 685, 411), (400, 399, 408, 409), (405, 404, 411, 412), (401, 400, 409, 410), (406, 405, 412, 413), (408, 407, 414, 415), (411, 685, 686, 687, 688, 418), (409, 408, 415, 416), (412, 411, 418, 419), (410, 409, 416, 417), (413, 412, 419, 420), (421, 413, 420), (407, 650, 651, 414), (421, 420, 427), (414, 651, 652, 422), (415, 414, 422, 423), (418, 688, 689, 693, 425), (416, 415, 423, 424), (419, 418, 425, 426), (417, 416, 424, 736, 735, 734, 725, 726), (420, 419, 426, 427), (423, 422, 428, 429), (425, 693, 692, 432), (424, 423, 429, 430), (426, 425, 432, 433), (427, 426, 433, 434), (421, 427, 434), (422, 652, 653, 428), (428, 653, 654, 435), (429, 428, 435, 436), (432, 692, 690, 691, 694, 439), (430, 429, 436, 437), (433, 432, 439, 440), (431, 430, 437, 438), (434, 433, 440, 441), (421, 434, 441), (439, 694, 695, 699, 447, 448), (437, 436, 443, 444), (440, 439, 448, 449), (438, 437, 444, 445), (441, 440, 449, 450), (421, 441, 450), (435, 654, 655, 442), (436, 435, 442, 443), (442, 655, 656, 451), (447, 697, 698, 703, 458, 459), (443, 442, 451, 452), (448, 447, 459, 460), (444, 443, 452, 453), (449, 448, 460, 461), (445, 444, 453, 454), (450, 449, 461, 462), (446, 445, 454, 455), (421, 450, 462), (461, 460, 472, 473), (454, 453, 465, 466), (462, 461, 473, 474), (455, 454, 466, 467), (421, 462, 474), (456, 455, 467, 468), (457, 456, 468, 469), (458, 457, 469, 470), (451, 656, 657, 463), (459, 458, 470, 471), (452, 451, 463, 464), (460, 459, 471, 472), (453, 452, 464, 465), (470, 469, 481, 482), (463, 657, 658, 475), (471, 470, 482, 483), (464, 463, 475, 476), (472, 471, 483, 484), (465, 464, 476, 477), (473, 472, 484, 485), (466, 465, 477, 478), (474, 473, 485, 486), (467, 466, 478, 479), (421, 474, 486), (468, 467, 479, 480), (469, 468, 480, 481), (478, 477, 489, 490), (486, 485, 494, 495), (479, 478, 490, 491), (421, 486, 495), (480, 479, 491, 750, 749, 757), (481, 480, 757, 756, 755, 753), (482, 481, 753, 754, 762), (475, 658, 660, 487), (483, 482, 762, 763, 764, 492), (476, 475, 487, 488), (484, 483, 492, 493), (477, 476, 488, 489), (485, 484, 493, 494), (487, 660, 659, 496), (492, 764, 765, 766), (488, 487, 496, 497), (493, 492, 766, 761, 760, 500), (489, 488, 497, 498), (494, 493, 500, 501), (490, 489, 498, 499), (495, 494, 501, 502), (491, 490, 499, 746, 747, 748, 751), (421, 495, 502), (502, 501, 508, 509), (421, 502, 509), (496, 659, 662, 503), (497, 496, 503, 504), (500, 760, 758, 759, 768, 507), (498, 497, 504, 505), (501, 500, 507, 508), (499, 498, 505, 506), (503, 662, 661, 510), (504, 503, 510, 511), (507, 768, 767, 513), (505, 504, 511, 512), (508, 507, 513, 514), (506, 505, 512, 740, 738, 739, 742), (509, 508, 514, 515), (421, 509, 515), (421, 515, 522), (510, 661, 664, 516), (511, 510, 516, 517), (513, 767, 771, 520), (512, 511, 517, 518), (514, 513, 520, 521), (515, 514, 521, 522), (517, 516, 523, 524), (520, 771, 770, 769, 777, 527), (518, 517, 524, 525), (521, 520, 527, 528), (519, 518, 525, 526), (522, 521, 528, 529), (421, 522, 529), (516, 664, 666, 523), (421, 529, 538), (523, 666, 668, 530), (524, 523, 530, 531), (527, 777, 778, 782, 535, 536), (525, 524, 531, 532), (528, 527, 536, 537), (526, 525, 532, 533), (529, 528, 537, 538), (536, 535, 547, 548), (532, 531, 540, 541), (537, 536, 548, 549), (533, 532, 541, 542), (538, 537, 549, 550), (534, 533, 542, 543), (421, 538, 550), (530, 668, 671, 539), (535, 787, 786, 795, 546, 547), (531, 530, 539, 540), (545, 544, 556, 557), (546, 545, 557, 558), (539, 671, 670, 551), (547, 546, 558, 559), (540, 539, 551, 552), (548, 547, 559, 560), (541, 540, 552, 553), (549, 548, 560, 561), (542, 541, 553, 554), (550, 549, 561, 562), (543, 542, 554, 555), (421, 550, 562), (544, 543, 555, 556), (553, 552, 564, 565), (561, 560, 572, 573), (554, 553, 565, 566), (562, 561, 573, 574), (555, 554, 566, 567), (421, 562, 574), (556, 555, 567, 568), (557, 556, 568, 569), (558, 557, 569, 570), (551, 670, 676, 563), (559, 558, 570, 571), (552, 551, 563, 564), (560, 559, 571, 572), (569, 568, 623, 622, 619, 620), (570, 569, 620, 621, 638), (563, 676, 675, 575), (571, 570, 638, 637, 639, 580), (564, 563, 575, 576), (572, 571, 580, 581), (565, 564, 576, 577), (573, 572, 581, 582), (566, 565, 577, 578), (574, 573, 582, 583), (567, 566, 578, 579), (421, 574, 583), (568, 567, 579, 612, 613, 623), (582, 581, 301, 584), (578, 577, 299, 300), (583, 582, 584, 585), (579, 578, 300, 605, 603, 604, 610), (421, 583, 585), (575, 675, 674, 297), (580, 639, 640, 641), (576, 575, 297, 298), (581, 580, 641, 635, 634, 301), (577, 576, 298, 299), (610, 611, 612, 579), (624, 618, 617, 344, 345), (606, 592, 594, 595, 325, 332, 333), (629, 257, 626, 628), (588, 587, 318), (617, 616, 615, 614, 343, 344), (599, 600, 305), (618, 250, 249, 244, 616, 617), (621, 292, 637, 638), (592, 241, 594), (625, 250, 618, 624), (631, 264, 257, 629, 630), (614, 609, 608, 333, 342, 343), (622, 296, 619), (595, 593, 589, 588, 318, 325), (626, 257, 256, 250, 625, 627), (628, 626, 627, 334), (587, 586, 597, 596, 601, 311, 317, 318), (642, 272, 632, 643), (593, 245, 589), (632, 272, 271, 264, 631), (636, 272, 642, 645, 644), (616, 244, 615), (615, 244, 243, 609, 614), (640, 286, 635, 641), (635, 286, 279, 633, 634), (608, 607, 606, 333), (607, 242, 241, 592, 606), (609, 243, 242, 607, 608), (600, 598, 602, 605, 300, 305), (701, 700, 711, 710, 456, 457), (729, 728, 431), (706, 71, 704), (699, 696, 697, 447), (696, 88, 87, 81, 698, 697), (698, 81, 702, 703), (721, 76, 730), (722, 72, 732), (682, 111, 683, 684), (678, 67, 680, 679), (702, 81, 80, 75, 700, 701), (716, 712, 713, 402), (728, 727, 737, 736, 424, 430, 431), (711, 75, 74, 709, 710), (683, 111, 110, 686, 685), (695, 88, 696, 699), (689, 103, 690, 692, 693), (703, 702, 701, 457, 458), (724, 733, 720, 719, 410, 417), (691, 95, 88, 695, 694), (715, 714, 723, 446), (709, 74, 73, 714, 715), (714, 73, 72, 722, 723), (687, 103, 689, 688), (723, 722, 732, 731, 438, 445, 446), (710, 709, 715, 446, 455, 456), (731, 721, 730, 729, 431, 438), (690, 103, 102, 95, 691), (726, 724, 417), (700, 75, 711), (781, 16, 15, 9, 786, 787), (759, 31, 767, 768), (742, 743, 506), (767, 31, 770, 771), (789, 784, 785, 534), (769, 23, 16, 778, 777), (784, 1, 0, 783, 785), (786, 9, 791, 795), (778, 16, 781, 782), (774, 775, 519), (765, 45, 761, 766), (783, 0, 779), (791, 9, 8, 3, 792, 793), (788, 3, 2, 790, 794), (776, 4, 772), (761, 45, 38, 758, 760), (780, 776, 772, 774, 519, 526), (782, 781, 787, 535), (792, 3, 788), (743, 744, 745, 746, 499, 506), (795, 791, 793, 545, 546), (770, 31, 30, 23, 769), (775, 773, 741, 740, 512, 518, 519), (794, 790, 789, 534, 543, 544), (785, 783, 779, 780, 526, 533, 534), (790, 2, 1, 784, 789), (756, 55, 755), (793, 792, 788, 794, 544, 545), (754, 51, 763, 762), (751, 752, 750, 491)])
me_sphere.materials.append(mat_material_001)
me_sphere.use_remesh_preserve_volume = False
me_sphere.use_remesh_preserve_attributes = False
me_sphere.use_mirror_vertex_groups = False
me_sphere.update()

# ---- objects
ob_sphere = bpy.data.objects.new('Sphere', me_sphere)
ob_lamp = bpy.data.objects.new('Lamp', light_lamp)
ob_camera = bpy.data.objects.new('Camera', cam_camera)

# ---- transforms, parenting, visibility, modifiers, constraints
ob_sphere.location = (0.0, 0.0, 0.0)
ob_sphere.lineart.crease_threshold = 0.0
ob_lamp.location = (4.076, 1.005, 5.904)
ob_lamp.rotation_euler = (0.6503, 0.05522, 1.866)
ob_lamp.lock_rotations_4d = False
ob_lamp.empty_display_type = 'ARROWS'
ob_lamp.color = (0.0, 0.0, 0.0, 0.0)
ob_lamp.lineart.crease_threshold = 0.0
ob_camera.location = (7.481, -6.508, 5.344)
ob_camera.rotation_euler = (1.109, 0.0, 0.8149)
ob_camera.lock_rotations_4d = False
ob_camera.empty_display_type = 'ARROWS'
ob_camera.color = (0.0, 0.0, 0.0, 0.0)
ob_camera.display_type = 'WIRE'
ob_camera.lineart.crease_threshold = 0.0

# ---- collection membership
col_collection_1.objects.link(ob_sphere)
col_collection_1.objects.link(ob_lamp)
col_collection_1.objects.link(ob_camera)

# ---- scene / render settings (as saved in the file)
scene.camera = ob_camera
scene.frame_start = 1; scene.frame_end = 250; scene.frame_set(1)
scene.render.engine = 'BLENDER_EEVEE_NEXT'
scene.render.resolution_percentage = 50
scene.render.dither_intensity = 0.0
scene.cycles.use_denoising = False
scene.cycles.samples = 128
scene.cycles.sampling_pattern = 'TABULATED_SOBOL'
scene.cycles.use_adaptive_sampling = False
scene.cycles.use_light_tree = False
scene.cycles.blur_glossy = 0.0
scene.cycles.sample_clamp_indirect = 0.0
scene.view_settings.view_transform = 'Standard'
bpy.context.view_layer.update()
